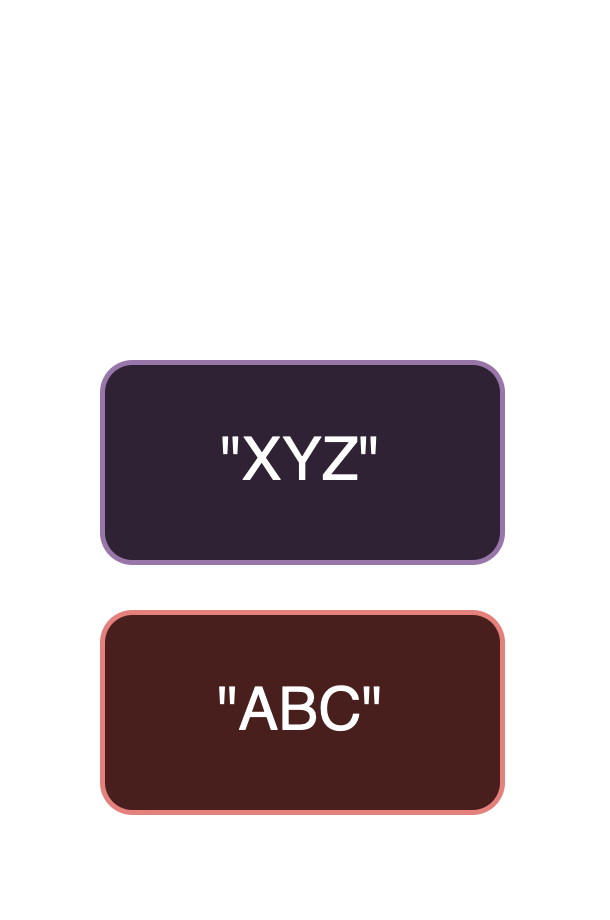

The diagram above was exported from draw.io. Its source (the exported page's mxGraphModel, read from the mxfile embedded in the PNG):
<mxGraphModel dx="915" dy="602" grid="1" gridSize="10" guides="1" tooltips="1" connect="1" arrows="1" fold="1" page="1" pageScale="1" pageWidth="850" pageHeight="1100" background="none" math="0" shadow="0">
  <root>
    <mxCell id="0" />
    <mxCell id="1" parent="0" />
    <mxCell id="2" value="" style="group" vertex="1" connectable="0" parent="1">
      <mxGeometry x="255" y="280" width="100" height="170" as="geometry" />
    </mxCell>
    <mxCell id="3" value="&quot;XYZ&quot;" style="rounded=1;whiteSpace=wrap;html=1;fillColor=#e1d5e7;strokeColor=#9673a6;" vertex="1" parent="2">
      <mxGeometry x="10" y="70" width="80" height="40" as="geometry" />
    </mxCell>
    <mxCell id="4" value="&quot;ABC&quot;" style="rounded=1;whiteSpace=wrap;html=1;fillColor=#f8cecc;strokeColor=#b85450;" vertex="1" parent="2">
      <mxGeometry x="10" y="120" width="80" height="40" as="geometry" />
    </mxCell>
    <mxCell id="5" value="" style="group" vertex="1" connectable="0" parent="2">
      <mxGeometry width="100" height="170" as="geometry" />
    </mxCell>
    <mxCell id="6" value="" style="endArrow=none;html=1;rounded=0;strokeWidth=5;" edge="1" parent="5">
      <mxGeometry width="50" height="50" relative="1" as="geometry">
        <mxPoint y="170" as="sourcePoint" />
        <mxPoint as="targetPoint" />
      </mxGeometry>
    </mxCell>
    <mxCell id="7" value="" style="endArrow=oval;html=1;rounded=0;strokeWidth=5;startArrow=oval;startFill=1;endFill=1;" edge="1" parent="5">
      <mxGeometry width="50" height="50" relative="1" as="geometry">
        <mxPoint y="170" as="sourcePoint" />
        <mxPoint x="100" y="170" as="targetPoint" />
      </mxGeometry>
    </mxCell>
    <mxCell id="8" value="" style="endArrow=none;html=1;rounded=0;strokeWidth=5;" edge="1" parent="5">
      <mxGeometry width="50" height="50" relative="1" as="geometry">
        <mxPoint x="100" as="sourcePoint" />
        <mxPoint x="100" y="170" as="targetPoint" />
      </mxGeometry>
    </mxCell>
  </root>
</mxGraphModel>